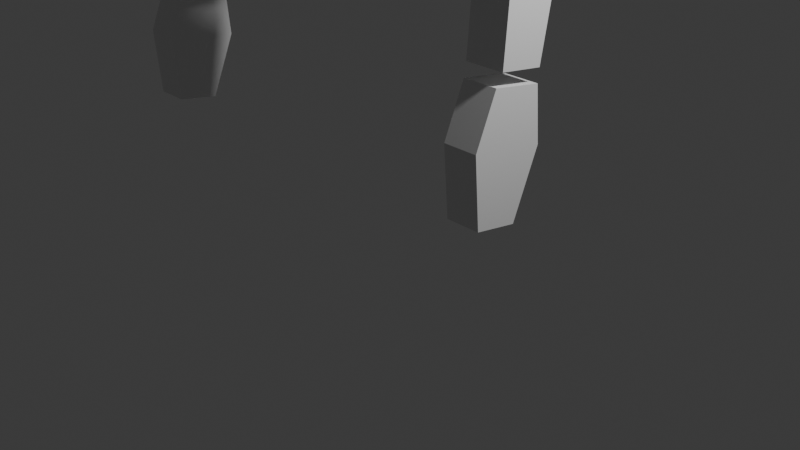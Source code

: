 # Source: Rigging_Arm.blend  (saved by Blender 5.1.29; exported with 4.5.12 LTS)
import bpy
from mathutils import Matrix  # noqa: F401  (used for matrix-valued properties, if any)

bpy.ops.wm.read_factory_settings(use_empty=True)
scene = bpy.context.scene
scene.name = 'Scene'

# ---- collections
col_cam___light = bpy.data.collections.new('cam + light'); scene.collection.children.link(col_cam___light)
col_collection = bpy.data.collections.new('Collection'); scene.collection.children.link(col_collection)
col_fk_objects = bpy.data.collections.new('FK objects'); scene.collection.children.link(col_fk_objects)
col_ik_objects = bpy.data.collections.new('IK objects'); scene.collection.children.link(col_ik_objects)

# ---- materials (node trees are filled in below, after node groups)
mat_material = bpy.data.materials.new('Material')
mat_material.alpha_threshold = 0.0
mat_material.use_backface_culling_lightprobe_volume = False
mat_material.roughness = 0.5
mat_material.line_color = (0.0, 0.0, 0.0, 1.0)

# ---- material node trees
mat_material.use_nodes = True; mat_material.node_tree.nodes.clear()
_N = mat_material.node_tree.nodes; _L = mat_material.node_tree.links
n0 = _N.new('ShaderNodeOutputMaterial'); n0.name = 'Material Output'; n0.location = (200, 100)
n1 = _N.new('ShaderNodeBsdfPrincipled'); n1.name = 'Principled BSDF'; n1.location = (-200, 100)
_L.new(n1.outputs[0], n0.inputs[0])
n0.is_active_output = True

# ---- world
world_world = bpy.data.worlds.new('World'); scene.world = world_world
world_world.use_nodes = True; world_world.node_tree.nodes.clear()
_N = world_world.node_tree.nodes; _L = world_world.node_tree.links
n0 = _N.new('ShaderNodeOutputWorld'); n0.name = 'World Output'; n0.location = (200, 100)
n1 = _N.new('ShaderNodeBackground'); n1.name = 'Background'; n1.location = (-200, 100)
n1.inputs[0].default_value = (0.05088, 0.05088, 0.05088, 1.0)
_L.new(n1.outputs[0], n0.inputs[0])
n0.is_active_output = True
world_world.color = (0.05088, 0.05088, 0.05088)
world_world.sun_shadow_jitter_overblur = 0.0

# ---- cameras
cam_camera = bpy.data.cameras.new('Camera')
cam_camera.clip_end = 100.0
cam_camera.ortho_scale = 7.314

# ---- lights
light_light = bpy.data.lights.new('Light', 'POINT')
light_light.energy = 1000.0
light_light.shadow_soft_size = 0.1

# ---- meshes
me_cube = bpy.data.meshes.new('Cube')
me_cube.from_pydata([(0.24, -0.5123, 1.533), (0.24, -0.3823, -1.533), (0.24, 0.5123, 1.533), (0.24, 0.3823, -1.533), (-0.24, -0.5123, 1.533), (-0.24, -0.3823, -1.533), (-0.24, 0.5123, 1.533), (-0.24, 0.3823, -1.533)], [], [(0, 2, 6, 4), (3, 7, 6, 2), (7, 5, 4, 6), (5, 7, 3, 1), (1, 3, 2, 0), (5, 1, 0, 4)])
_uv = me_cube.uv_layers.new(name='UVMap')
_uv.uv.foreach_set('vector', [0.625, 0.5, 0.625, 0.75, 0.875, 0.75, 0.875, 0.5, 0.375, 0.75, 0.375, 1.0, 0.625, 1.0, 0.625, 0.75, 0.375, 0.0, 0.375, 0.25, 0.625, 0.25, 0.625, 0.0, 0.125, 0.5, 0.125, 0.75, 0.375, 0.75, 0.375, 0.5, 0.375, 0.5, 0.375, 0.75, 0.625, 0.75, 0.625, 0.5, 0.375, 0.25, 0.375, 0.5, 0.625, 0.5, 0.625, 0.25])
me_cube.materials.append(mat_material)
me_cube.use_mirror_vertex_groups = False
me_cube.update()
me_cube_001 = bpy.data.meshes.new('Cube.001')
me_cube_001.from_pydata([(0.214, -0.3595, 1.078), (0.214, -0.2413, -1.078), (0.214, 0.3595, 1.078), (0.214, 0.2413, -1.078), (-0.214, -0.3595, 1.078), (-0.214, -0.2413, -1.078), (-0.214, 0.3595, 1.078), (-0.214, 0.2413, -1.078)], [], [(0, 2, 6, 4), (3, 7, 6, 2), (7, 5, 4, 6), (5, 7, 3, 1), (1, 3, 2, 0), (5, 1, 0, 4)])
_uv = me_cube_001.uv_layers.new(name='UVMap')
_uv.uv.foreach_set('vector', [0.625, 0.5, 0.625, 0.75, 0.875, 0.75, 0.875, 0.5, 0.375, 0.75, 0.375, 1.0, 0.625, 1.0, 0.625, 0.75, 0.375, 0.0, 0.375, 0.25, 0.625, 0.25, 0.625, 0.0, 0.125, 0.5, 0.125, 0.75, 0.375, 0.75, 0.375, 0.5, 0.375, 0.5, 0.375, 0.75, 0.625, 0.75, 0.625, 0.5, 0.375, 0.25, 0.375, 0.5, 0.625, 0.5, 0.625, 0.25])
me_cube_001.materials.append(mat_material)
me_cube_001.use_mirror_vertex_groups = False
me_cube_001.update()
me_cube_002 = bpy.data.meshes.new('Cube.002')
me_cube_002.from_pydata([(0.1907, -0.2747, 0.5762), (0.1907, -0.2385, -0.7443), (0.1907, 0.2747, 0.5762), (0.1907, 0.2385, -0.7443), (-0.1907, -0.2747, 0.5762), (-0.1907, -0.2385, -0.7443), (-0.1907, 0.2747, 0.5762), (-0.1907, 0.2385, -0.7443), (0.1907, -0.2747, 0.5762), (0.1907, 0.2747, 0.5762), (-0.1907, -0.2747, 0.5762), (-0.1907, 0.2747, 0.5762), (0.1907, -0.4166, 0.0), (-0.1907, 0.4166, 0.0), (0.1907, 0.4166, 0.0), (-0.1907, -0.4166, 0.0)], [], [(14, 13, 6, 2), (13, 15, 4, 6), (5, 7, 3, 1), (12, 14, 2, 0), (15, 12, 0, 4), (8, 9, 11, 10), (5, 1, 12, 15), (1, 3, 14, 12), (7, 5, 15, 13), (3, 7, 13, 14)])
_uv = me_cube_002.uv_layers.new(name='UVMap')
_uv.uv.foreach_set('vector', [0.5, 0.75, 0.5, 1.0, 0.625, 1.0, 0.625, 0.75, 0.5, 0.0, 0.5, 0.25, 0.625, 0.25, 0.625, 0.0, 0.125, 0.5, 0.125, 0.75, 0.375, 0.75, 0.375, 0.5, 0.5, 0.5, 0.5, 0.75, 0.625, 0.75, 0.625, 0.5, 0.5, 0.25, 0.5, 0.5, 0.625, 0.5, 0.625, 0.25, 0.625, 0.5, 0.625, 0.75, 0.875, 0.75, 0.875, 0.5, 0.375, 0.25, 0.375, 0.5, 0.5, 0.5, 0.5, 0.25, 0.375, 0.5, 0.375, 0.75, 0.5, 0.75, 0.5, 0.5, 0.375, 0.0, 0.375, 0.25, 0.5, 0.25, 0.5, 0.0, 0.375, 0.75, 0.375, 1.0, 0.5, 1.0, 0.5, 0.75])
me_cube_002.materials.append(mat_material)
me_cube_002.use_mirror_vertex_groups = False
me_cube_002.update()
me_cube_004 = bpy.data.meshes.new('Cube.004')
me_cube_004.from_pydata([(0.214, -0.3595, 1.078), (0.214, -0.2413, -1.078), (0.214, 0.3595, 1.078), (0.214, 0.2413, -1.078), (-0.214, -0.3595, 1.078), (-0.214, -0.2413, -1.078), (-0.214, 0.3595, 1.078), (-0.214, 0.2413, -1.078)], [], [(0, 2, 6, 4), (3, 7, 6, 2), (7, 5, 4, 6), (5, 7, 3, 1), (1, 3, 2, 0), (5, 1, 0, 4)])
_uv = me_cube_004.uv_layers.new(name='UVMap')
_uv.uv.foreach_set('vector', [0.625, 0.5, 0.625, 0.75, 0.875, 0.75, 0.875, 0.5, 0.375, 0.75, 0.375, 1.0, 0.625, 1.0, 0.625, 0.75, 0.375, 0.0, 0.375, 0.25, 0.625, 0.25, 0.625, 0.0, 0.125, 0.5, 0.125, 0.75, 0.375, 0.75, 0.375, 0.5, 0.375, 0.5, 0.375, 0.75, 0.625, 0.75, 0.625, 0.5, 0.375, 0.25, 0.375, 0.5, 0.625, 0.5, 0.625, 0.25])
me_cube_004.materials.append(mat_material)
me_cube_004.use_mirror_vertex_groups = False
me_cube_004.update()
me_cube_005 = bpy.data.meshes.new('Cube.005')
me_cube_005.from_pydata([(0.1907, -0.2747, 0.5762), (0.1907, -0.2385, -0.7443), (0.1907, 0.2747, 0.5762), (0.1907, 0.2385, -0.7443), (-0.1907, -0.2747, 0.5762), (-0.1907, -0.2385, -0.7443), (-0.1907, 0.2747, 0.5762), (-0.1907, 0.2385, -0.7443), (0.1907, -0.2747, 0.5762), (0.1907, 0.2747, 0.5762), (-0.1907, -0.2747, 0.5762), (-0.1907, 0.2747, 0.5762), (0.1907, -0.4166, 0.0), (-0.1907, 0.4166, 0.0), (0.1907, 0.4166, 0.0), (-0.1907, -0.4166, 0.0)], [], [(14, 13, 6, 2), (13, 15, 4, 6), (5, 7, 3, 1), (12, 14, 2, 0), (15, 12, 0, 4), (8, 9, 11, 10), (5, 1, 12, 15), (1, 3, 14, 12), (7, 5, 15, 13), (3, 7, 13, 14)])
_uv = me_cube_005.uv_layers.new(name='UVMap')
_uv.uv.foreach_set('vector', [0.5, 0.75, 0.5, 1.0, 0.625, 1.0, 0.625, 0.75, 0.5, 0.0, 0.5, 0.25, 0.625, 0.25, 0.625, 0.0, 0.125, 0.5, 0.125, 0.75, 0.375, 0.75, 0.375, 0.5, 0.5, 0.5, 0.5, 0.75, 0.625, 0.75, 0.625, 0.5, 0.5, 0.25, 0.5, 0.5, 0.625, 0.5, 0.625, 0.25, 0.625, 0.5, 0.625, 0.75, 0.875, 0.75, 0.875, 0.5, 0.375, 0.25, 0.375, 0.5, 0.5, 0.5, 0.5, 0.25, 0.375, 0.5, 0.375, 0.75, 0.5, 0.75, 0.5, 0.5, 0.375, 0.0, 0.375, 0.25, 0.5, 0.25, 0.5, 0.0, 0.375, 0.75, 0.375, 1.0, 0.5, 1.0, 0.5, 0.75])
me_cube_005.materials.append(mat_material)
me_cube_005.use_mirror_vertex_groups = False
me_cube_005.update()
me_cube_003 = bpy.data.meshes.new('Cube.003')
me_cube_003.from_pydata([(0.24, -0.5123, 1.533), (0.24, -0.3823, -1.533), (0.24, 0.5123, 1.533), (0.24, 0.3823, -1.533), (-0.24, -0.5123, 1.533), (-0.24, -0.3823, -1.533), (-0.24, 0.5123, 1.533), (-0.24, 0.3823, -1.533)], [], [(0, 2, 6, 4), (3, 7, 6, 2), (7, 5, 4, 6), (5, 7, 3, 1), (1, 3, 2, 0), (5, 1, 0, 4)])
_uv = me_cube_003.uv_layers.new(name='UVMap')
_uv.uv.foreach_set('vector', [0.625, 0.5, 0.625, 0.75, 0.875, 0.75, 0.875, 0.5, 0.375, 0.75, 0.375, 1.0, 0.625, 1.0, 0.625, 0.75, 0.375, 0.0, 0.375, 0.25, 0.625, 0.25, 0.625, 0.0, 0.125, 0.5, 0.125, 0.75, 0.375, 0.75, 0.375, 0.5, 0.375, 0.5, 0.375, 0.75, 0.625, 0.75, 0.625, 0.5, 0.375, 0.25, 0.375, 0.5, 0.625, 0.5, 0.625, 0.25])
me_cube_003.materials.append(mat_material)
me_cube_003.use_mirror_vertex_groups = False
me_cube_003.update()
arm_fk_armature = bpy.data.armatures.new('FK armature')  # bones are not reproduced
arm_ik_armature = bpy.data.armatures.new('IK armature')  # bones are not reproduced

# ---- objects
ob_fk_armature = bpy.data.objects.new('FK armature', arm_fk_armature)
ob_ik_armature = bpy.data.objects.new('IK armature', arm_ik_armature)
ob_light = bpy.data.objects.new('Light', light_light)
ob_camera = bpy.data.objects.new('Camera', cam_camera)
ob_upperarm_fk = bpy.data.objects.new('upperarm_fk', me_cube)
ob_forearm_fk = bpy.data.objects.new('forearm_fk', me_cube_001)
ob_hand_fk = bpy.data.objects.new('hand_fk', me_cube_002)
ob_forearm_ik = bpy.data.objects.new('forearm_ik', me_cube_004)
ob_hand_ik = bpy.data.objects.new('hand_ik', me_cube_005)
ob_upperarm_ik = bpy.data.objects.new('upperarm_ik', me_cube_003)

# ---- transforms, parenting, visibility, modifiers, constraints
ob_fk_armature.location = (-3.51, 0.04203, 7.324)
ob_fk_armature.show_in_front = True
ob_ik_armature.location = (1.222, 0.04203, 7.324)
ob_ik_armature.show_in_front = True
ob_light.location = (4.076, 1.005, 5.904)
ob_light.rotation_euler = (0.6503, 0.05522, 1.866)
ob_light.lock_rotations_4d = False
ob_light.empty_display_type = 'ARROWS'
ob_light.color = (0.0, 0.0, 0.0, 0.0)
ob_light.lineart.crease_threshold = 0.0
ob_camera.location = (7.359, -6.926, 4.958)
ob_camera.rotation_euler = (1.109, 0.0, 0.8149)
ob_camera.lock_rotations_4d = False
ob_camera.empty_display_type = 'ARROWS'
ob_camera.color = (0.0, 0.0, 0.0, 0.0)
ob_camera.display_type = 'WIRE'
ob_camera.lineart.crease_threshold = 0.0
ob_upperarm_fk.parent = ob_fk_armature
ob_upperarm_fk.matrix_parent_inverse = Matrix(((1.0, -0.0, 0.0, -9.332e-18), (-0.0, 1.0, -0.0, -0.04203), (0.0, -0.0, 1.0, -7.324), (-0.0, 0.0, -0.0, 1.0)))
ob_upperarm_fk.location = (3.36e-17, 0.1967, 5.79)
ob_upperarm_fk.rotation_euler = (0.1221, 2.705e-17, 1.654e-18)
ob_upperarm_fk.lock_rotations_4d = False
ob_upperarm_fk.empty_display_type = 'ARROWS'
ob_upperarm_fk.lineart.crease_threshold = 0.0
_vg = ob_upperarm_fk.vertex_groups.new(name='upperarm FK')
for _i, _w in zip([0, 1, 2, 3, 4, 5, 6, 7], [1.0, 0.9992, 0.999, 0.9986, 1.0, 0.9996, 0.9981, 0.99]): _vg.add([_i], _w, 'REPLACE')
_vg = ob_upperarm_fk.vertex_groups.new(name='forearm FK')
_vg = ob_upperarm_fk.vertex_groups.new(name='hand FK')
_m = ob_upperarm_fk.modifiers.new('Armature', 'ARMATURE')
_m.object = ob_fk_armature
ob_forearm_fk.parent = ob_fk_armature
ob_forearm_fk.matrix_parent_inverse = Matrix(((1.0, -0.0, 0.0, -9.332e-18), (-0.0, 1.0, -0.0, -0.04203), (0.0, -0.0, 1.0, -7.324), (-0.0, 0.0, -0.0, 1.0)))
ob_forearm_fk.location = (1.68e-17, 0.227, 2.973)
ob_forearm_fk.rotation_euler = (-0.1271, -2.814e-17, 1.791e-18)
ob_forearm_fk.lock_rotations_4d = False
ob_forearm_fk.empty_display_type = 'ARROWS'
ob_forearm_fk.lineart.crease_threshold = 0.0
_vg = ob_forearm_fk.vertex_groups.new(name='upperarm FK')
_vg = ob_forearm_fk.vertex_groups.new(name='forearm FK')
_vg.add([0, 1, 2, 3, 4, 5, 6, 7], 1.0, 'REPLACE')
_vg = ob_forearm_fk.vertex_groups.new(name='hand FK')
_m = ob_forearm_fk.modifiers.new('Armature', 'ARMATURE')
_m.object = ob_fk_armature
ob_hand_fk.parent = ob_fk_armature
ob_hand_fk.matrix_parent_inverse = Matrix(((1.0, -0.0, 0.0, -9.332e-18), (-0.0, 1.0, -0.0, -0.04203), (0.0, -0.0, 1.0, -7.324), (-0.0, 0.0, -0.0, 1.0)))
ob_hand_fk.location = (2.688e-17, -0.01513, 1.188)
ob_hand_fk.rotation_euler = (-0.1549, -3.426e-17, 2.658e-18)
ob_hand_fk.lock_rotations_4d = False
ob_hand_fk.empty_display_type = 'ARROWS'
ob_hand_fk.lineart.crease_threshold = 0.0
_vg = ob_hand_fk.vertex_groups.new(name='upperarm FK')
_vg = ob_hand_fk.vertex_groups.new(name='forearm FK')
_vg = ob_hand_fk.vertex_groups.new(name='hand FK')
_vg.add([0, 1, 2, 3, 4, 5, 6, 7, 8, 9, 10, 11, 12, 13, 14, 15], 1.0, 'REPLACE')
_m = ob_hand_fk.modifiers.new('Armature', 'ARMATURE')
_m.object = ob_fk_armature
ob_forearm_ik.parent = ob_ik_armature
ob_forearm_ik.matrix_parent_inverse = Matrix(((1.0, -0.0, 0.0, -9.332e-18), (-0.0, 1.0, -0.0, -0.04203), (0.0, -0.0, 1.0, -7.324), (-0.0, 0.0, -0.0, 1.0)))
ob_forearm_ik.location = (1.68e-17, 0.227, 2.973)
ob_forearm_ik.rotation_euler = (-0.1271, -2.814e-17, 1.791e-18)
ob_forearm_ik.lock_rotations_4d = False
ob_forearm_ik.empty_display_type = 'ARROWS'
ob_forearm_ik.lineart.crease_threshold = 0.0
_vg = ob_forearm_ik.vertex_groups.new(name='upperarm IK')
_vg = ob_forearm_ik.vertex_groups.new(name='forearm IK')
_vg.add([0, 1, 2, 3, 4, 5, 6, 7], 1.0, 'REPLACE')
_vg = ob_forearm_ik.vertex_groups.new(name='hand IK')
_m = ob_forearm_ik.modifiers.new('Armature', 'ARMATURE')
_m.object = ob_ik_armature
ob_hand_ik.parent = ob_ik_armature
ob_hand_ik.matrix_parent_inverse = Matrix(((1.0, -0.0, 0.0, -9.332e-18), (-0.0, 1.0, -0.0, -0.04203), (0.0, -0.0, 1.0, -7.324), (-0.0, 0.0, -0.0, 1.0)))
ob_hand_ik.location = (2.688e-17, -0.01513, 1.188)
ob_hand_ik.rotation_euler = (-0.1549, -3.426e-17, 2.658e-18)
ob_hand_ik.lock_rotations_4d = False
ob_hand_ik.empty_display_type = 'ARROWS'
ob_hand_ik.lineart.crease_threshold = 0.0
_vg = ob_hand_ik.vertex_groups.new(name='upperarm IK')
_vg = ob_hand_ik.vertex_groups.new(name='forearm IK')
_vg = ob_hand_ik.vertex_groups.new(name='hand IK')
_vg.add([0, 1, 2, 3, 4, 5, 6, 7, 8, 9, 10, 11, 12, 13, 14, 15], 1.0, 'REPLACE')
_m = ob_hand_ik.modifiers.new('Armature', 'ARMATURE')
_m.object = ob_ik_armature
ob_upperarm_ik.parent = ob_ik_armature
ob_upperarm_ik.matrix_parent_inverse = Matrix(((1.0, -0.0, 0.0, -9.332e-18), (-0.0, 1.0, -0.0, -0.04203), (0.0, -0.0, 1.0, -7.324), (-0.0, 0.0, -0.0, 1.0)))
ob_upperarm_ik.location = (3.36e-17, 0.1967, 5.79)
ob_upperarm_ik.rotation_euler = (0.1221, 2.705e-17, 1.654e-18)
ob_upperarm_ik.lock_rotations_4d = False
ob_upperarm_ik.empty_display_type = 'ARROWS'
ob_upperarm_ik.lineart.crease_threshold = 0.0
_vg = ob_upperarm_ik.vertex_groups.new(name='upperarm IK')
for _i, _w in zip([0, 1, 2, 3, 4, 5, 6, 7], [1.0, 0.9992, 0.999, 0.9986, 1.0, 0.9996, 0.9981, 0.99]): _vg.add([_i], _w, 'REPLACE')
_vg = ob_upperarm_ik.vertex_groups.new(name='forearm IK')
_vg = ob_upperarm_ik.vertex_groups.new(name='hand IK')
_m = ob_upperarm_ik.modifiers.new('Armature', 'ARMATURE')
_m.object = ob_ik_armature

# ---- collection membership
scene.collection.objects.link(ob_fk_armature)
scene.collection.objects.link(ob_ik_armature)
col_cam___light.objects.link(ob_light)
col_cam___light.objects.link(ob_camera)
col_fk_objects.objects.link(ob_upperarm_fk)
col_fk_objects.objects.link(ob_forearm_fk)
col_fk_objects.objects.link(ob_hand_fk)
col_ik_objects.objects.link(ob_forearm_ik)
col_ik_objects.objects.link(ob_hand_ik)
col_ik_objects.objects.link(ob_upperarm_ik)

# ---- scene / render settings (as saved in the file)
scene.camera = ob_camera
scene.frame_start = 1; scene.frame_end = 60; scene.frame_set(1)
scene.render.engine = 'BLENDER_EEVEE_NEXT'
scene.render.bake_bias = 0.0
scene.render.bake_samples = 0
scene.cycles.sampling_pattern = 'TABULATED_SOBOL'
scene.eevee.use_volume_custom_range = False
bpy.context.view_layer.update()

